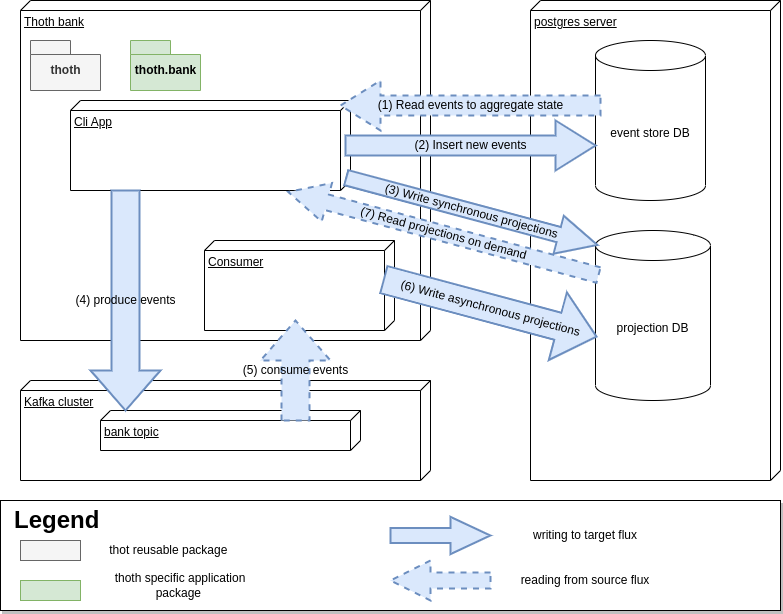

The diagram above was exported from draw.io. Its source (the exported page's mxGraphModel, read from the mxfile embedded in the PNG):
<mxGraphModel dx="1360" dy="775" grid="1" gridSize="10" guides="1" tooltips="1" connect="1" arrows="1" fold="1" page="1" pageScale="1" pageWidth="827" pageHeight="1169" math="0" shadow="0">
  <root>
    <mxCell id="0" />
    <mxCell id="1" parent="0" />
    <mxCell id="lrKO5OekitY0xlN1RUu0-3" value="postgres server" style="verticalAlign=top;align=left;spacingTop=8;spacingLeft=2;spacingRight=12;shape=cube;size=10;direction=south;fontStyle=4;html=1;" vertex="1" parent="1">
      <mxGeometry x="550" y="20" width="250" height="480" as="geometry" />
    </mxCell>
    <mxCell id="lrKO5OekitY0xlN1RUu0-1" value="event store DB" style="shape=cylinder3;whiteSpace=wrap;html=1;boundedLbl=1;backgroundOutline=1;size=15;" vertex="1" parent="1">
      <mxGeometry x="615" y="60" width="110" height="160" as="geometry" />
    </mxCell>
    <mxCell id="lrKO5OekitY0xlN1RUu0-2" value="projection DB" style="shape=cylinder3;whiteSpace=wrap;html=1;boundedLbl=1;backgroundOutline=1;size=15;" vertex="1" parent="1">
      <mxGeometry x="615" y="250" width="115" height="170" as="geometry" />
    </mxCell>
    <mxCell id="lrKO5OekitY0xlN1RUu0-4" value="Thoth bank" style="verticalAlign=top;align=left;spacingTop=8;spacingLeft=2;spacingRight=12;shape=cube;size=10;direction=south;fontStyle=4;html=1;" vertex="1" parent="1">
      <mxGeometry x="40" y="20" width="410" height="340" as="geometry" />
    </mxCell>
    <mxCell id="lrKO5OekitY0xlN1RUu0-5" value="thoth" style="shape=folder;fontStyle=1;spacingTop=10;tabWidth=40;tabHeight=14;tabPosition=left;html=1;fillColor=#f5f5f5;fontColor=#333333;strokeColor=#666666;" vertex="1" parent="1">
      <mxGeometry x="50" y="60" width="70" height="50" as="geometry" />
    </mxCell>
    <mxCell id="lrKO5OekitY0xlN1RUu0-6" value="thoth.bank" style="shape=folder;fontStyle=1;spacingTop=10;tabWidth=40;tabHeight=14;tabPosition=left;html=1;fillColor=#d5e8d4;strokeColor=#82b366;" vertex="1" parent="1">
      <mxGeometry x="150" y="60" width="70" height="50" as="geometry" />
    </mxCell>
    <mxCell id="lrKO5OekitY0xlN1RUu0-7" value="Kafka cluster" style="verticalAlign=top;align=left;spacingTop=8;spacingLeft=2;spacingRight=12;shape=cube;size=10;direction=south;fontStyle=4;html=1;" vertex="1" parent="1">
      <mxGeometry x="40" y="400" width="410" height="100" as="geometry" />
    </mxCell>
    <mxCell id="lrKO5OekitY0xlN1RUu0-8" value="bank topic" style="verticalAlign=top;align=left;spacingTop=8;spacingLeft=2;spacingRight=12;shape=cube;size=10;direction=south;fontStyle=4;html=1;" vertex="1" parent="1">
      <mxGeometry x="120" y="430" width="260" height="40" as="geometry" />
    </mxCell>
    <mxCell id="lrKO5OekitY0xlN1RUu0-9" value="Cli App" style="verticalAlign=top;align=left;spacingTop=8;spacingLeft=2;spacingRight=12;shape=cube;size=10;direction=south;fontStyle=4;html=1;" vertex="1" parent="1">
      <mxGeometry x="90" y="120" width="280" height="90" as="geometry" />
    </mxCell>
    <mxCell id="lrKO5OekitY0xlN1RUu0-10" value="Consumer" style="verticalAlign=top;align=left;spacingTop=8;spacingLeft=2;spacingRight=12;shape=cube;size=10;direction=south;fontStyle=4;html=1;" vertex="1" parent="1">
      <mxGeometry x="224" y="260" width="190" height="90" as="geometry" />
    </mxCell>
    <mxCell id="lrKO5OekitY0xlN1RUu0-19" value="(1) Read events&amp;nbsp;to aggregate state" style="html=1;shadow=0;dashed=1;align=center;verticalAlign=middle;shape=mxgraph.arrows2.arrow;dy=0.6;dx=40;flipH=1;notch=0;strokeWidth=2;fillColor=#dae8fc;strokeColor=#6c8ebf;" vertex="1" parent="1">
      <mxGeometry x="360" y="100" width="260" height="50" as="geometry" />
    </mxCell>
    <mxCell id="lrKO5OekitY0xlN1RUu0-20" value="(4) produce events" style="html=1;shadow=0;dashed=0;align=center;verticalAlign=middle;shape=mxgraph.arrows2.arrow;dy=0.6;dx=40;direction=south;notch=0;strokeWidth=2;fillColor=#dae8fc;strokeColor=#6c8ebf;" vertex="1" parent="1">
      <mxGeometry x="110" y="210" width="70" height="220" as="geometry" />
    </mxCell>
    <mxCell id="lrKO5OekitY0xlN1RUu0-21" value="&lt;span style=&quot;&quot;&gt;(2) Insert new events&lt;/span&gt;" style="html=1;shadow=0;dashed=0;align=center;verticalAlign=middle;shape=mxgraph.arrows2.arrow;dy=0.6;dx=40;notch=0;strokeWidth=2;fillColor=#dae8fc;strokeColor=#6c8ebf;" vertex="1" parent="1">
      <mxGeometry x="365" y="140" width="250" height="50" as="geometry" />
    </mxCell>
    <mxCell id="lrKO5OekitY0xlN1RUu0-22" value="(5) consume events" style="html=1;shadow=0;dashed=1;align=center;verticalAlign=middle;shape=mxgraph.arrows2.arrow;dy=0.6;dx=40;direction=north;notch=0;strokeWidth=2;fillColor=#dae8fc;strokeColor=#6c8ebf;" vertex="1" parent="1">
      <mxGeometry x="280" y="340" width="70" height="100" as="geometry" />
    </mxCell>
    <mxCell id="lrKO5OekitY0xlN1RUu0-24" value="(3) Write synchronous projections" style="html=1;shadow=0;align=center;verticalAlign=middle;shape=mxgraph.arrows2.arrow;dy=0.6;dx=40;notch=0;strokeWidth=2;rotation=15;fillColor=#dae8fc;strokeColor=#6c8ebf;" vertex="1" parent="1">
      <mxGeometry x="361.24" y="211.23" width="260" height="39.29" as="geometry" />
    </mxCell>
    <mxCell id="lrKO5OekitY0xlN1RUu0-26" value="(7) Read projections on demand" style="html=1;shadow=0;dashed=1;align=center;verticalAlign=middle;shape=mxgraph.arrows2.arrow;dy=0.6;dx=40;flipH=1;notch=0;strokeWidth=2;fillColor=#dae8fc;strokeColor=#6c8ebf;rotation=15;" vertex="1" parent="1">
      <mxGeometry x="302.24" y="233.02" width="321.24" height="40" as="geometry" />
    </mxCell>
    <mxCell id="lrKO5OekitY0xlN1RUu0-27" value="(6) Write asynchronous projections" style="html=1;shadow=0;dashed=0;align=center;verticalAlign=middle;shape=mxgraph.arrows2.arrow;dy=0.6;dx=40;notch=0;strokeWidth=2;fillColor=#dae8fc;strokeColor=#6c8ebf;rotation=15;" vertex="1" parent="1">
      <mxGeometry x="399.66" y="292.59" width="220" height="70" as="geometry" />
    </mxCell>
    <mxCell id="lrKO5OekitY0xlN1RUu0-31" value="" style="rounded=0;whiteSpace=wrap;html=1;shadow=1;" vertex="1" parent="1">
      <mxGeometry x="20" y="520" width="780" height="110" as="geometry" />
    </mxCell>
    <mxCell id="lrKO5OekitY0xlN1RUu0-32" value="&lt;h1&gt;Legend&lt;/h1&gt;&lt;p&gt;.&lt;/p&gt;" style="text;html=1;strokeColor=none;fillColor=none;spacing=5;spacingTop=-20;whiteSpace=wrap;overflow=hidden;rounded=0;" vertex="1" parent="1">
      <mxGeometry x="29" y="520" width="111" height="40" as="geometry" />
    </mxCell>
    <mxCell id="lrKO5OekitY0xlN1RUu0-33" value="" style="rounded=0;whiteSpace=wrap;html=1;shadow=0;fillColor=#f5f5f5;fontColor=#333333;strokeColor=#666666;" vertex="1" parent="1">
      <mxGeometry x="40" y="560" width="60" height="20" as="geometry" />
    </mxCell>
    <mxCell id="lrKO5OekitY0xlN1RUu0-34" value="" style="rounded=0;whiteSpace=wrap;html=1;shadow=0;fillColor=#d5e8d4;strokeColor=#82b366;" vertex="1" parent="1">
      <mxGeometry x="40" y="600" width="60" height="20" as="geometry" />
    </mxCell>
    <mxCell id="lrKO5OekitY0xlN1RUu0-38" value="thot reusable package&amp;nbsp;" style="text;html=1;strokeColor=none;fillColor=none;align=center;verticalAlign=middle;whiteSpace=wrap;rounded=0;shadow=0;sketch=0;" vertex="1" parent="1">
      <mxGeometry x="110" y="555" width="160" height="30" as="geometry" />
    </mxCell>
    <mxCell id="lrKO5OekitY0xlN1RUu0-39" value="thoth specific application package&amp;nbsp;" style="text;html=1;strokeColor=none;fillColor=none;align=center;verticalAlign=middle;whiteSpace=wrap;rounded=0;shadow=0;sketch=0;" vertex="1" parent="1">
      <mxGeometry x="120" y="590" width="160" height="30" as="geometry" />
    </mxCell>
    <mxCell id="lrKO5OekitY0xlN1RUu0-40" value="writing to target flux" style="text;html=1;strokeColor=none;fillColor=none;align=center;verticalAlign=middle;whiteSpace=wrap;rounded=0;shadow=0;sketch=0;" vertex="1" parent="1">
      <mxGeometry x="510" y="540" width="190" height="30" as="geometry" />
    </mxCell>
    <mxCell id="lrKO5OekitY0xlN1RUu0-43" value="" style="html=1;shadow=0;dashed=0;align=center;verticalAlign=middle;shape=mxgraph.arrows2.arrow;dy=0.6;dx=40;notch=0;strokeWidth=2;fillColor=#dae8fc;strokeColor=#6c8ebf;" vertex="1" parent="1">
      <mxGeometry x="410" y="536.25" width="100" height="37.5" as="geometry" />
    </mxCell>
    <mxCell id="lrKO5OekitY0xlN1RUu0-44" value="" style="html=1;shadow=0;dashed=1;align=center;verticalAlign=middle;shape=mxgraph.arrows2.arrow;dy=0.6;dx=40;flipH=1;notch=0;strokeWidth=2;fillColor=#dae8fc;strokeColor=#6c8ebf;" vertex="1" parent="1">
      <mxGeometry x="410" y="580" width="100" height="40" as="geometry" />
    </mxCell>
    <mxCell id="lrKO5OekitY0xlN1RUu0-45" value="reading from source flux" style="text;html=1;strokeColor=none;fillColor=none;align=center;verticalAlign=middle;whiteSpace=wrap;rounded=0;shadow=0;sketch=0;" vertex="1" parent="1">
      <mxGeometry x="510" y="585" width="190" height="30" as="geometry" />
    </mxCell>
  </root>
</mxGraphModel>